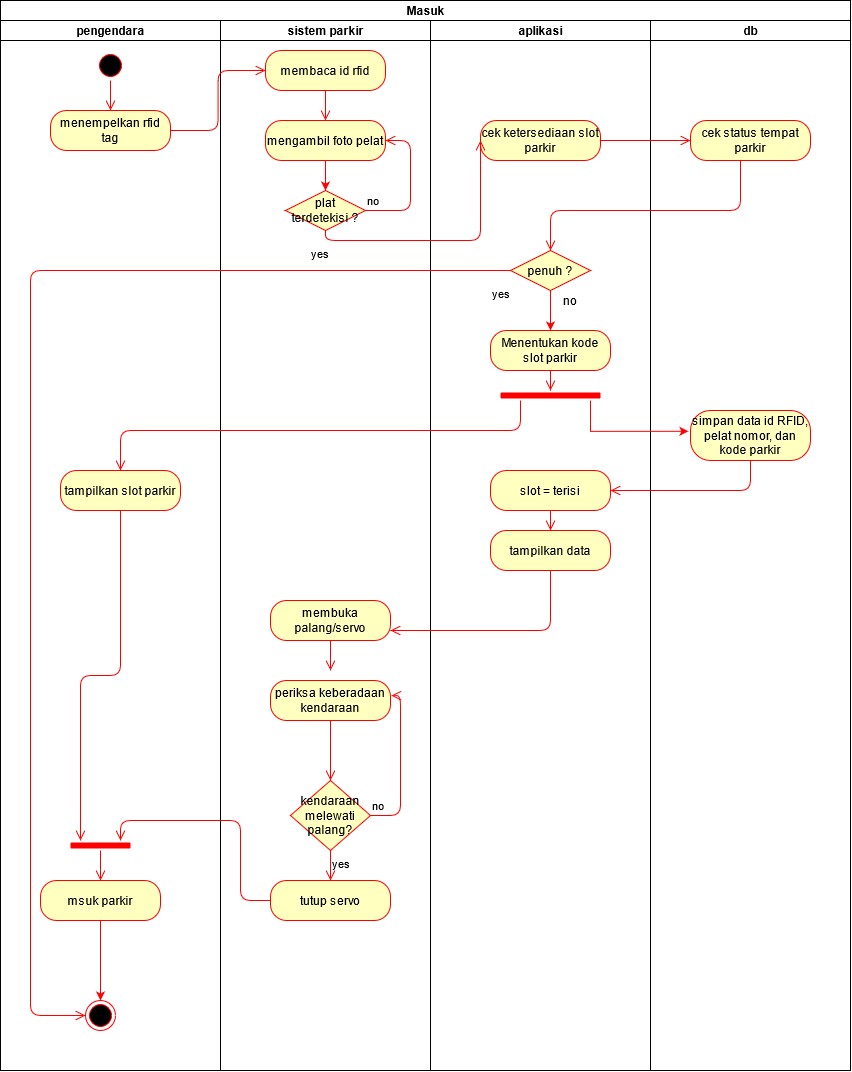

The diagram above was exported from draw.io. Its source (the exported page's mxGraphModel, read from the mxfile embedded in the PNG):
<mxGraphModel dx="633" dy="879" grid="1" gridSize="10" guides="1" tooltips="1" connect="1" arrows="1" fold="1" page="1" pageScale="1" pageWidth="850" pageHeight="1100" math="0" shadow="0">
  <root>
    <mxCell id="0" />
    <mxCell id="1" parent="0" />
    <mxCell id="3xq4bLv4kMQoKTiN_mAK-5" value="Masuk" style="swimlane;html=1;childLayout=stackLayout;resizeParent=1;resizeParentMax=0;startSize=20;" parent="1" vertex="1">
      <mxGeometry x="850" width="850" height="1070" as="geometry" />
    </mxCell>
    <mxCell id="3xq4bLv4kMQoKTiN_mAK-6" value="pengendara" style="swimlane;html=1;startSize=20;" parent="3xq4bLv4kMQoKTiN_mAK-5" vertex="1">
      <mxGeometry y="20" width="220" height="1050" as="geometry" />
    </mxCell>
    <mxCell id="3xq4bLv4kMQoKTiN_mAK-18" value="" style="ellipse;html=1;shape=startState;fillColor=#000000;strokeColor=#ff0000;" parent="3xq4bLv4kMQoKTiN_mAK-6" vertex="1">
      <mxGeometry x="95" y="30" width="30" height="30" as="geometry" />
    </mxCell>
    <mxCell id="3xq4bLv4kMQoKTiN_mAK-19" value="" style="edgeStyle=orthogonalEdgeStyle;html=1;verticalAlign=bottom;endArrow=open;endSize=8;strokeColor=#ff0000;" parent="3xq4bLv4kMQoKTiN_mAK-6" source="3xq4bLv4kMQoKTiN_mAK-18" edge="1">
      <mxGeometry relative="1" as="geometry">
        <mxPoint x="110" y="90" as="targetPoint" />
      </mxGeometry>
    </mxCell>
    <mxCell id="3xq4bLv4kMQoKTiN_mAK-22" value="menempelkan rfid tag" style="rounded=1;whiteSpace=wrap;html=1;arcSize=40;fontColor=#000000;fillColor=#ffffc0;strokeColor=#ff0000;" parent="3xq4bLv4kMQoKTiN_mAK-6" vertex="1">
      <mxGeometry x="50" y="90" width="120" height="40" as="geometry" />
    </mxCell>
    <mxCell id="3xq4bLv4kMQoKTiN_mAK-72" style="edgeStyle=orthogonalEdgeStyle;rounded=0;orthogonalLoop=1;jettySize=auto;html=1;entryX=0.5;entryY=0;entryDx=0;entryDy=0;strokeColor=#FF0000;" parent="3xq4bLv4kMQoKTiN_mAK-6" source="3xq4bLv4kMQoKTiN_mAK-65" target="3xq4bLv4kMQoKTiN_mAK-71" edge="1">
      <mxGeometry relative="1" as="geometry" />
    </mxCell>
    <mxCell id="3xq4bLv4kMQoKTiN_mAK-65" value="msuk parkir" style="rounded=1;whiteSpace=wrap;html=1;arcSize=40;fontColor=#000000;fillColor=#ffffc0;strokeColor=#ff0000;" parent="3xq4bLv4kMQoKTiN_mAK-6" vertex="1">
      <mxGeometry x="40" y="860" width="120" height="40" as="geometry" />
    </mxCell>
    <mxCell id="3xq4bLv4kMQoKTiN_mAK-67" value="tampilkan slot parkir" style="rounded=1;whiteSpace=wrap;html=1;arcSize=40;fontColor=#000000;fillColor=#ffffc0;strokeColor=#ff0000;" parent="3xq4bLv4kMQoKTiN_mAK-6" vertex="1">
      <mxGeometry x="60" y="450" width="120" height="40" as="geometry" />
    </mxCell>
    <mxCell id="3xq4bLv4kMQoKTiN_mAK-68" value="" style="edgeStyle=orthogonalEdgeStyle;html=1;verticalAlign=bottom;endArrow=open;endSize=8;strokeColor=#ff0000;" parent="3xq4bLv4kMQoKTiN_mAK-6" source="3xq4bLv4kMQoKTiN_mAK-67" edge="1">
      <mxGeometry relative="1" as="geometry">
        <mxPoint x="80" y="820" as="targetPoint" />
      </mxGeometry>
    </mxCell>
    <mxCell id="3xq4bLv4kMQoKTiN_mAK-69" value="" style="shape=line;html=1;strokeWidth=6;strokeColor=#ff0000;" parent="3xq4bLv4kMQoKTiN_mAK-6" vertex="1">
      <mxGeometry x="70" y="820" width="60" height="10" as="geometry" />
    </mxCell>
    <mxCell id="3xq4bLv4kMQoKTiN_mAK-70" value="" style="edgeStyle=orthogonalEdgeStyle;html=1;verticalAlign=bottom;endArrow=open;endSize=8;strokeColor=#ff0000;" parent="3xq4bLv4kMQoKTiN_mAK-6" source="3xq4bLv4kMQoKTiN_mAK-69" edge="1">
      <mxGeometry relative="1" as="geometry">
        <mxPoint x="100" y="860" as="targetPoint" />
      </mxGeometry>
    </mxCell>
    <mxCell id="3xq4bLv4kMQoKTiN_mAK-71" value="" style="ellipse;html=1;shape=endState;fillColor=#000000;strokeColor=#ff0000;" parent="3xq4bLv4kMQoKTiN_mAK-6" vertex="1">
      <mxGeometry x="85" y="980" width="30" height="30" as="geometry" />
    </mxCell>
    <mxCell id="3xq4bLv4kMQoKTiN_mAK-7" value="sistem parkir" style="swimlane;html=1;startSize=20;" parent="3xq4bLv4kMQoKTiN_mAK-5" vertex="1">
      <mxGeometry x="220" y="20" width="210" height="1050" as="geometry" />
    </mxCell>
    <mxCell id="3xq4bLv4kMQoKTiN_mAK-24" value="membaca id rfid" style="rounded=1;whiteSpace=wrap;html=1;arcSize=40;fontColor=#000000;fillColor=#ffffc0;strokeColor=#ff0000;" parent="3xq4bLv4kMQoKTiN_mAK-7" vertex="1">
      <mxGeometry x="45" y="30" width="120" height="40" as="geometry" />
    </mxCell>
    <mxCell id="3xq4bLv4kMQoKTiN_mAK-25" value="" style="edgeStyle=orthogonalEdgeStyle;html=1;verticalAlign=bottom;endArrow=open;endSize=8;strokeColor=#ff0000;entryX=0.5;entryY=0;entryDx=0;entryDy=0;" parent="3xq4bLv4kMQoKTiN_mAK-7" source="3xq4bLv4kMQoKTiN_mAK-24" target="3xq4bLv4kMQoKTiN_mAK-26" edge="1">
      <mxGeometry relative="1" as="geometry">
        <mxPoint x="105" y="100" as="targetPoint" />
      </mxGeometry>
    </mxCell>
    <mxCell id="3xq4bLv4kMQoKTiN_mAK-34" style="edgeStyle=orthogonalEdgeStyle;rounded=0;orthogonalLoop=1;jettySize=auto;html=1;entryX=0.5;entryY=0;entryDx=0;entryDy=0;strokeColor=#FF0000;" parent="3xq4bLv4kMQoKTiN_mAK-7" source="3xq4bLv4kMQoKTiN_mAK-26" target="3xq4bLv4kMQoKTiN_mAK-30" edge="1">
      <mxGeometry relative="1" as="geometry" />
    </mxCell>
    <mxCell id="3xq4bLv4kMQoKTiN_mAK-26" value="mengambil foto pelat" style="rounded=1;whiteSpace=wrap;html=1;arcSize=40;fontColor=#000000;fillColor=#ffffc0;strokeColor=#ff0000;" parent="3xq4bLv4kMQoKTiN_mAK-7" vertex="1">
      <mxGeometry x="45" y="100" width="120" height="40" as="geometry" />
    </mxCell>
    <mxCell id="3xq4bLv4kMQoKTiN_mAK-30" value="&lt;div&gt;plat terdetekisi ?&lt;/div&gt;" style="rhombus;whiteSpace=wrap;html=1;fillColor=#ffffc0;strokeColor=#ff0000;" parent="3xq4bLv4kMQoKTiN_mAK-7" vertex="1">
      <mxGeometry x="65" y="170" width="80" height="40" as="geometry" />
    </mxCell>
    <mxCell id="3xq4bLv4kMQoKTiN_mAK-31" value="no" style="edgeStyle=orthogonalEdgeStyle;html=1;align=left;verticalAlign=bottom;endArrow=open;endSize=8;strokeColor=#ff0000;entryX=1;entryY=0.5;entryDx=0;entryDy=0;" parent="3xq4bLv4kMQoKTiN_mAK-7" source="3xq4bLv4kMQoKTiN_mAK-30" target="3xq4bLv4kMQoKTiN_mAK-26" edge="1">
      <mxGeometry x="-1" relative="1" as="geometry">
        <mxPoint x="190" y="120" as="targetPoint" />
        <Array as="points">
          <mxPoint x="190" y="190" />
          <mxPoint x="190" y="120" />
        </Array>
      </mxGeometry>
    </mxCell>
    <mxCell id="3xq4bLv4kMQoKTiN_mAK-56" value="membuka palang/servo" style="rounded=1;whiteSpace=wrap;html=1;arcSize=40;fontColor=#000000;fillColor=#ffffc0;strokeColor=#ff0000;" parent="3xq4bLv4kMQoKTiN_mAK-7" vertex="1">
      <mxGeometry x="50" y="580" width="120" height="40" as="geometry" />
    </mxCell>
    <mxCell id="3xq4bLv4kMQoKTiN_mAK-57" value="" style="edgeStyle=orthogonalEdgeStyle;html=1;verticalAlign=bottom;endArrow=open;endSize=8;strokeColor=#ff0000;" parent="3xq4bLv4kMQoKTiN_mAK-7" source="3xq4bLv4kMQoKTiN_mAK-56" edge="1">
      <mxGeometry relative="1" as="geometry">
        <mxPoint x="110" y="650" as="targetPoint" />
      </mxGeometry>
    </mxCell>
    <mxCell id="3xq4bLv4kMQoKTiN_mAK-58" value="periksa keberadaan kendaraan" style="rounded=1;whiteSpace=wrap;html=1;arcSize=40;fontColor=#000000;fillColor=#ffffc0;strokeColor=#ff0000;" parent="3xq4bLv4kMQoKTiN_mAK-7" vertex="1">
      <mxGeometry x="50" y="660" width="120" height="40" as="geometry" />
    </mxCell>
    <mxCell id="3xq4bLv4kMQoKTiN_mAK-59" value="" style="edgeStyle=orthogonalEdgeStyle;html=1;verticalAlign=bottom;endArrow=open;endSize=8;strokeColor=#ff0000;" parent="3xq4bLv4kMQoKTiN_mAK-7" source="3xq4bLv4kMQoKTiN_mAK-58" edge="1">
      <mxGeometry relative="1" as="geometry">
        <mxPoint x="110" y="760" as="targetPoint" />
      </mxGeometry>
    </mxCell>
    <mxCell id="3xq4bLv4kMQoKTiN_mAK-60" value="kendaraan melewati palang?" style="rhombus;whiteSpace=wrap;html=1;fillColor=#ffffc0;strokeColor=#ff0000;" parent="3xq4bLv4kMQoKTiN_mAK-7" vertex="1">
      <mxGeometry x="70" y="760" width="80" height="70" as="geometry" />
    </mxCell>
    <mxCell id="3xq4bLv4kMQoKTiN_mAK-61" value="no" style="edgeStyle=orthogonalEdgeStyle;html=1;align=left;verticalAlign=bottom;endArrow=open;endSize=8;strokeColor=#ff0000;entryX=1.007;entryY=0.378;entryDx=0;entryDy=0;entryPerimeter=0;" parent="3xq4bLv4kMQoKTiN_mAK-7" source="3xq4bLv4kMQoKTiN_mAK-60" target="3xq4bLv4kMQoKTiN_mAK-58" edge="1">
      <mxGeometry x="-1" relative="1" as="geometry">
        <mxPoint x="250" y="780" as="targetPoint" />
        <Array as="points">
          <mxPoint x="180" y="795" />
          <mxPoint x="180" y="675" />
        </Array>
      </mxGeometry>
    </mxCell>
    <mxCell id="3xq4bLv4kMQoKTiN_mAK-62" value="yes" style="edgeStyle=orthogonalEdgeStyle;html=1;align=left;verticalAlign=top;endArrow=open;endSize=8;strokeColor=#ff0000;" parent="3xq4bLv4kMQoKTiN_mAK-7" source="3xq4bLv4kMQoKTiN_mAK-60" edge="1">
      <mxGeometry x="-1" relative="1" as="geometry">
        <mxPoint x="110" y="860" as="targetPoint" />
      </mxGeometry>
    </mxCell>
    <mxCell id="3xq4bLv4kMQoKTiN_mAK-63" value="tutup servo" style="rounded=1;whiteSpace=wrap;html=1;arcSize=40;fontColor=#000000;fillColor=#ffffc0;strokeColor=#ff0000;" parent="3xq4bLv4kMQoKTiN_mAK-7" vertex="1">
      <mxGeometry x="50" y="860" width="120" height="40" as="geometry" />
    </mxCell>
    <mxCell id="3xq4bLv4kMQoKTiN_mAK-8" value="aplikasi" style="swimlane;html=1;startSize=20;" parent="3xq4bLv4kMQoKTiN_mAK-5" vertex="1">
      <mxGeometry x="430" y="20" width="220" height="1050" as="geometry" />
    </mxCell>
    <mxCell id="3xq4bLv4kMQoKTiN_mAK-35" value="cek ketersediaan slot parkir" style="rounded=1;whiteSpace=wrap;html=1;arcSize=40;fontColor=#000000;fillColor=#ffffc0;strokeColor=#ff0000;" parent="3xq4bLv4kMQoKTiN_mAK-8" vertex="1">
      <mxGeometry x="50" y="100" width="120" height="40" as="geometry" />
    </mxCell>
    <mxCell id="3xq4bLv4kMQoKTiN_mAK-46" style="edgeStyle=orthogonalEdgeStyle;rounded=0;orthogonalLoop=1;jettySize=auto;html=1;entryX=0.5;entryY=0;entryDx=0;entryDy=0;strokeColor=#FF0000;" parent="3xq4bLv4kMQoKTiN_mAK-8" source="3xq4bLv4kMQoKTiN_mAK-41" target="3xq4bLv4kMQoKTiN_mAK-44" edge="1">
      <mxGeometry relative="1" as="geometry" />
    </mxCell>
    <mxCell id="3xq4bLv4kMQoKTiN_mAK-41" value="penuh ?" style="rhombus;whiteSpace=wrap;html=1;fillColor=#ffffc0;strokeColor=#ff0000;" parent="3xq4bLv4kMQoKTiN_mAK-8" vertex="1">
      <mxGeometry x="80" y="230" width="80" height="40" as="geometry" />
    </mxCell>
    <mxCell id="3xq4bLv4kMQoKTiN_mAK-44" value="Menentukan kode slot parkir" style="rounded=1;whiteSpace=wrap;html=1;arcSize=40;fontColor=#000000;fillColor=#ffffc0;strokeColor=#ff0000;" parent="3xq4bLv4kMQoKTiN_mAK-8" vertex="1">
      <mxGeometry x="60" y="310" width="120" height="40" as="geometry" />
    </mxCell>
    <mxCell id="3xq4bLv4kMQoKTiN_mAK-45" value="" style="edgeStyle=orthogonalEdgeStyle;html=1;verticalAlign=bottom;endArrow=open;endSize=8;strokeColor=#ff0000;" parent="3xq4bLv4kMQoKTiN_mAK-8" source="3xq4bLv4kMQoKTiN_mAK-44" edge="1">
      <mxGeometry relative="1" as="geometry">
        <mxPoint x="120" y="370" as="targetPoint" />
      </mxGeometry>
    </mxCell>
    <mxCell id="3xq4bLv4kMQoKTiN_mAK-47" value="" style="shape=line;html=1;strokeWidth=6;strokeColor=#ff0000;" parent="3xq4bLv4kMQoKTiN_mAK-8" vertex="1">
      <mxGeometry x="70" y="370" width="100" height="10" as="geometry" />
    </mxCell>
    <mxCell id="3xq4bLv4kMQoKTiN_mAK-52" value="slot = terisi" style="rounded=1;whiteSpace=wrap;html=1;arcSize=40;fontColor=#000000;fillColor=#ffffc0;strokeColor=#ff0000;" parent="3xq4bLv4kMQoKTiN_mAK-8" vertex="1">
      <mxGeometry x="60" y="450" width="120" height="40" as="geometry" />
    </mxCell>
    <mxCell id="3xq4bLv4kMQoKTiN_mAK-53" value="" style="edgeStyle=orthogonalEdgeStyle;html=1;verticalAlign=bottom;endArrow=open;endSize=8;strokeColor=#ff0000;" parent="3xq4bLv4kMQoKTiN_mAK-8" source="3xq4bLv4kMQoKTiN_mAK-52" edge="1">
      <mxGeometry relative="1" as="geometry">
        <mxPoint x="120" y="510" as="targetPoint" />
      </mxGeometry>
    </mxCell>
    <mxCell id="3xq4bLv4kMQoKTiN_mAK-54" value="tampilkan data" style="rounded=1;whiteSpace=wrap;html=1;arcSize=40;fontColor=#000000;fillColor=#ffffc0;strokeColor=#ff0000;" parent="3xq4bLv4kMQoKTiN_mAK-8" vertex="1">
      <mxGeometry x="60" y="510" width="120" height="40" as="geometry" />
    </mxCell>
    <mxCell id="3xq4bLv4kMQoKTiN_mAK-84" value="no" style="text;html=1;strokeColor=none;fillColor=none;align=center;verticalAlign=middle;whiteSpace=wrap;rounded=0;" parent="3xq4bLv4kMQoKTiN_mAK-8" vertex="1">
      <mxGeometry x="120" y="270" width="40" height="20" as="geometry" />
    </mxCell>
    <mxCell id="3xq4bLv4kMQoKTiN_mAK-13" value="db" style="swimlane;html=1;startSize=20;" parent="3xq4bLv4kMQoKTiN_mAK-5" vertex="1">
      <mxGeometry x="650" y="20" width="200" height="1050" as="geometry" />
    </mxCell>
    <mxCell id="3xq4bLv4kMQoKTiN_mAK-37" value="cek status tempat parkir" style="rounded=1;whiteSpace=wrap;html=1;arcSize=40;fontColor=#000000;fillColor=#ffffc0;strokeColor=#ff0000;" parent="3xq4bLv4kMQoKTiN_mAK-13" vertex="1">
      <mxGeometry x="40" y="100" width="120" height="40" as="geometry" />
    </mxCell>
    <mxCell id="3xq4bLv4kMQoKTiN_mAK-50" value="simpan data id RFID, pelat nomor, dan kode parkir" style="rounded=1;whiteSpace=wrap;html=1;arcSize=40;fontColor=#000000;fillColor=#ffffc0;strokeColor=#ff0000;" parent="3xq4bLv4kMQoKTiN_mAK-13" vertex="1">
      <mxGeometry x="40" y="390" width="120" height="50" as="geometry" />
    </mxCell>
    <mxCell id="3xq4bLv4kMQoKTiN_mAK-23" value="" style="edgeStyle=orthogonalEdgeStyle;html=1;verticalAlign=bottom;endArrow=open;endSize=8;strokeColor=#ff0000;entryX=0;entryY=0.5;entryDx=0;entryDy=0;" parent="3xq4bLv4kMQoKTiN_mAK-5" source="3xq4bLv4kMQoKTiN_mAK-22" target="3xq4bLv4kMQoKTiN_mAK-24" edge="1">
      <mxGeometry relative="1" as="geometry">
        <mxPoint x="110" y="210" as="targetPoint" />
      </mxGeometry>
    </mxCell>
    <mxCell id="3xq4bLv4kMQoKTiN_mAK-32" value="yes" style="edgeStyle=orthogonalEdgeStyle;html=1;align=left;verticalAlign=top;endArrow=open;endSize=8;strokeColor=#ff0000;entryX=0;entryY=0.5;entryDx=0;entryDy=0;" parent="3xq4bLv4kMQoKTiN_mAK-5" source="3xq4bLv4kMQoKTiN_mAK-30" target="3xq4bLv4kMQoKTiN_mAK-35" edge="1">
      <mxGeometry x="-0.9245" y="-15" relative="1" as="geometry">
        <mxPoint x="325" y="270" as="targetPoint" />
        <Array as="points">
          <mxPoint x="325" y="240" />
          <mxPoint x="480" y="240" />
        </Array>
        <mxPoint x="-16" y="-15" as="offset" />
      </mxGeometry>
    </mxCell>
    <mxCell id="3xq4bLv4kMQoKTiN_mAK-36" value="" style="edgeStyle=orthogonalEdgeStyle;html=1;verticalAlign=bottom;endArrow=open;endSize=8;strokeColor=#ff0000;entryX=0;entryY=0.5;entryDx=0;entryDy=0;" parent="3xq4bLv4kMQoKTiN_mAK-5" source="3xq4bLv4kMQoKTiN_mAK-35" target="3xq4bLv4kMQoKTiN_mAK-37" edge="1">
      <mxGeometry relative="1" as="geometry">
        <mxPoint x="540" y="190" as="targetPoint" />
      </mxGeometry>
    </mxCell>
    <mxCell id="3xq4bLv4kMQoKTiN_mAK-38" value="" style="edgeStyle=orthogonalEdgeStyle;html=1;verticalAlign=bottom;endArrow=open;endSize=8;strokeColor=#ff0000;entryX=0.5;entryY=0;entryDx=0;entryDy=0;" parent="3xq4bLv4kMQoKTiN_mAK-5" source="3xq4bLv4kMQoKTiN_mAK-37" target="3xq4bLv4kMQoKTiN_mAK-41" edge="1">
      <mxGeometry relative="1" as="geometry">
        <mxPoint x="740" y="190" as="targetPoint" />
        <Array as="points">
          <mxPoint x="740" y="210" />
          <mxPoint x="550" y="210" />
        </Array>
      </mxGeometry>
    </mxCell>
    <mxCell id="3xq4bLv4kMQoKTiN_mAK-49" style="edgeStyle=orthogonalEdgeStyle;rounded=0;orthogonalLoop=1;jettySize=auto;html=1;entryX=-0.017;entryY=0.416;entryDx=0;entryDy=0;entryPerimeter=0;strokeColor=#FF0000;" parent="3xq4bLv4kMQoKTiN_mAK-5" source="3xq4bLv4kMQoKTiN_mAK-47" target="3xq4bLv4kMQoKTiN_mAK-50" edge="1">
      <mxGeometry relative="1" as="geometry">
        <mxPoint x="590" y="440" as="targetPoint" />
        <Array as="points">
          <mxPoint x="590" y="431" />
        </Array>
      </mxGeometry>
    </mxCell>
    <mxCell id="3xq4bLv4kMQoKTiN_mAK-51" value="" style="edgeStyle=orthogonalEdgeStyle;html=1;verticalAlign=bottom;endArrow=open;endSize=8;strokeColor=#ff0000;entryX=1;entryY=0.5;entryDx=0;entryDy=0;" parent="3xq4bLv4kMQoKTiN_mAK-5" source="3xq4bLv4kMQoKTiN_mAK-50" target="3xq4bLv4kMQoKTiN_mAK-52" edge="1">
      <mxGeometry relative="1" as="geometry">
        <mxPoint x="750" y="510" as="targetPoint" />
        <Array as="points">
          <mxPoint x="750" y="490" />
        </Array>
      </mxGeometry>
    </mxCell>
    <mxCell id="3xq4bLv4kMQoKTiN_mAK-55" value="" style="edgeStyle=orthogonalEdgeStyle;html=1;verticalAlign=bottom;endArrow=open;endSize=8;strokeColor=#ff0000;entryX=1;entryY=0.75;entryDx=0;entryDy=0;" parent="3xq4bLv4kMQoKTiN_mAK-5" source="3xq4bLv4kMQoKTiN_mAK-54" target="3xq4bLv4kMQoKTiN_mAK-56" edge="1">
      <mxGeometry relative="1" as="geometry">
        <mxPoint x="550" y="590" as="targetPoint" />
        <Array as="points">
          <mxPoint x="550" y="630" />
        </Array>
      </mxGeometry>
    </mxCell>
    <mxCell id="3xq4bLv4kMQoKTiN_mAK-64" value="" style="edgeStyle=orthogonalEdgeStyle;html=1;verticalAlign=bottom;endArrow=open;endSize=8;strokeColor=#ff0000;" parent="3xq4bLv4kMQoKTiN_mAK-5" source="3xq4bLv4kMQoKTiN_mAK-63" edge="1">
      <mxGeometry relative="1" as="geometry">
        <mxPoint x="120" y="840" as="targetPoint" />
        <Array as="points">
          <mxPoint x="240" y="900" />
          <mxPoint x="240" y="820" />
          <mxPoint x="120" y="820" />
        </Array>
      </mxGeometry>
    </mxCell>
    <mxCell id="3xq4bLv4kMQoKTiN_mAK-48" value="" style="edgeStyle=orthogonalEdgeStyle;html=1;verticalAlign=bottom;endArrow=open;endSize=8;strokeColor=#ff0000;entryX=0.5;entryY=0;entryDx=0;entryDy=0;" parent="3xq4bLv4kMQoKTiN_mAK-5" source="3xq4bLv4kMQoKTiN_mAK-47" target="3xq4bLv4kMQoKTiN_mAK-67" edge="1">
      <mxGeometry relative="1" as="geometry">
        <mxPoint x="140" y="460" as="targetPoint" />
        <Array as="points">
          <mxPoint x="520" y="430" />
          <mxPoint x="120" y="430" />
        </Array>
      </mxGeometry>
    </mxCell>
    <mxCell id="3xq4bLv4kMQoKTiN_mAK-43" value="yes" style="edgeStyle=orthogonalEdgeStyle;html=1;align=left;verticalAlign=top;endArrow=open;endSize=8;strokeColor=#ff0000;entryX=0;entryY=0.5;entryDx=0;entryDy=0;" parent="3xq4bLv4kMQoKTiN_mAK-5" source="3xq4bLv4kMQoKTiN_mAK-41" target="3xq4bLv4kMQoKTiN_mAK-71" edge="1">
      <mxGeometry x="-0.9687" y="10" relative="1" as="geometry">
        <mxPoint x="20" y="1020" as="targetPoint" />
        <Array as="points">
          <mxPoint x="30" y="270" />
          <mxPoint x="30" y="1015" />
        </Array>
        <mxPoint as="offset" />
      </mxGeometry>
    </mxCell>
  </root>
</mxGraphModel>